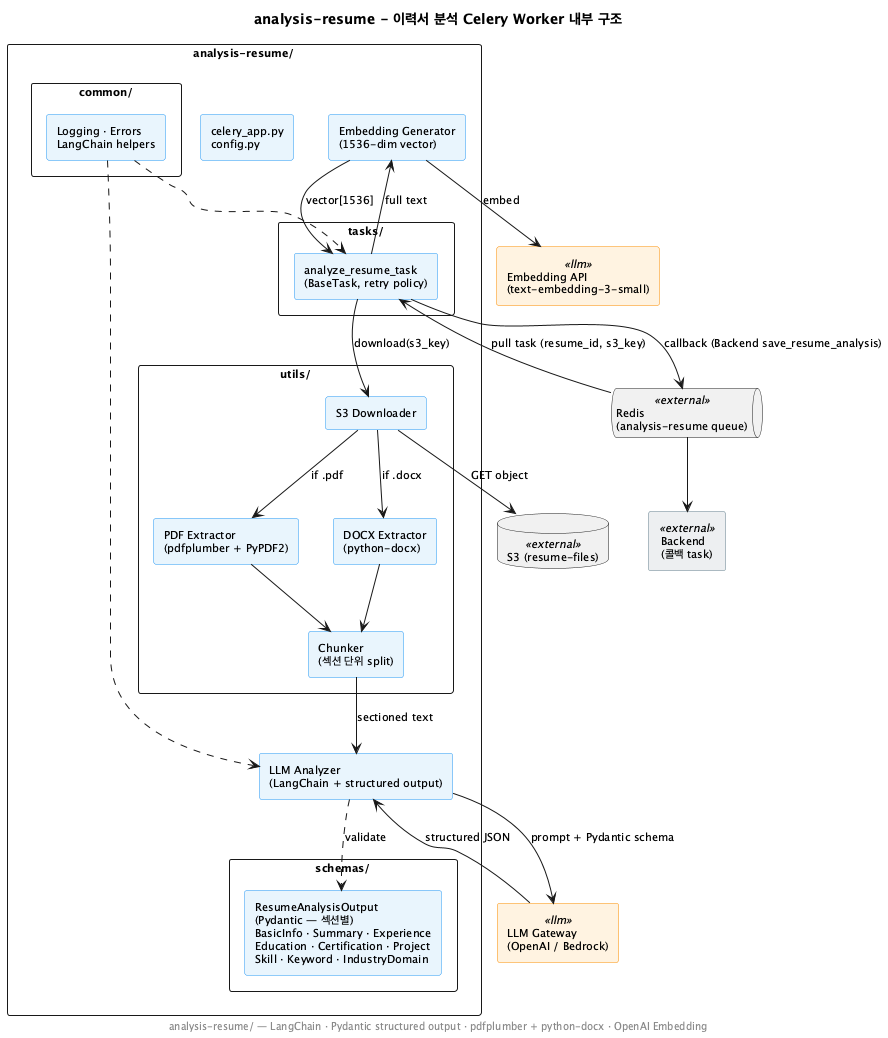

The diagram above was rendered by PlantUML. Its source (embedded in the PNG):
@startuml
title analysis-resume - 이력서 분석 Celery Worker 내부 구조

skinparam backgroundColor #FEFEFE
skinparam defaultFontSize 11
skinparam componentStyle rectangle
skinparam packageStyle rectangle
skinparam component {
  BackgroundColor #E8F4FD
  BorderColor #2196F3
}
skinparam component<<external>> {
  BackgroundColor #ECEFF1
  BorderColor #607D8B
}
skinparam component<<llm>> {
  BackgroundColor #FFF3E0
  BorderColor #FB8C00
}

queue "Redis\n(analysis-resume queue)" as Redis <<external>>
component "Backend\n(콜백 task)" as BE <<external>>
database "S3 (resume-files)" as S3 <<external>>
component "LLM Gateway\n(OpenAI / Bedrock)" as LLM <<llm>>
component "Embedding API\n(text-embedding-3-small)" as Emb <<llm>>

package "analysis-resume/" {
  component "celery_app.py\nconfig.py" as Cfg

  package "tasks/" {
    component "analyze_resume_task\n(BaseTask, retry policy)" as TaskMain
  }

  package "common/" {
    component "Logging · Errors\nLangChain helpers" as Common
  }

  package "utils/" {
    component "PDF Extractor\n(pdfplumber + PyPDF2)" as PDFExt
    component "DOCX Extractor\n(python-docx)" as DOCXExt
    component "S3 Downloader" as S3DL
    component "Chunker\n(섹션 단위 split)" as Chunker
  }

  package "schemas/" {
    component "ResumeAnalysisOutput\n(Pydantic — 섹션별)\nBasicInfo · Summary · Experience\nEducation · Certification · Project\nSkill · Keyword · IndustryDomain" as Schemas
  }

  component "LLM Analyzer\n(LangChain + structured output)" as Analyzer
  component "Embedding Generator\n(1536-dim vector)" as EmbGen
}

Redis --> TaskMain : pull task (resume_id, s3_key)
TaskMain --> S3DL : download(s3_key)
S3DL --> S3 : GET object
S3DL --> PDFExt : if .pdf
S3DL --> DOCXExt : if .docx
PDFExt --> Chunker
DOCXExt --> Chunker
Chunker --> Analyzer : sectioned text

Analyzer --> LLM : prompt + Pydantic schema
LLM --> Analyzer : structured JSON
Analyzer ..> Schemas : validate

TaskMain --> EmbGen : full text
EmbGen --> Emb : embed
EmbGen --> TaskMain : vector[1536]

TaskMain --> Redis : callback (Backend save_resume_analysis)
Redis --> BE

Common ..> TaskMain
Common ..> Analyzer

footer analysis-resume/ — LangChain · Pydantic structured output · pdfplumber + python-docx · OpenAI Embedding
@enduml